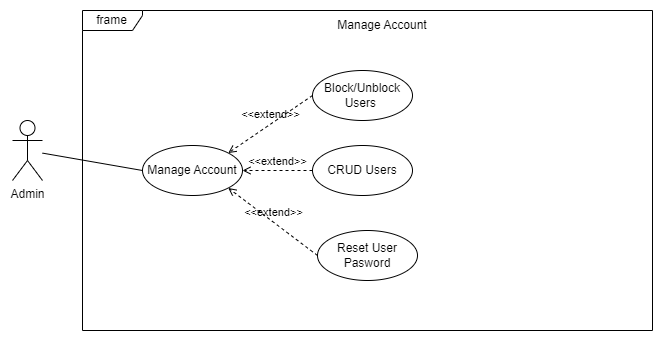

The diagram above was exported from draw.io. Its source (the exported page's mxGraphModel, read from the mxfile embedded in the PNG):
<mxGraphModel dx="1345" dy="-283" grid="1" gridSize="10" guides="1" tooltips="1" connect="1" arrows="1" fold="1" page="1" pageScale="1" pageWidth="1100" pageHeight="850" background="none" math="0" shadow="0">
  <root>
    <mxCell id="0" />
    <mxCell id="1" parent="0" />
    <mxCell id="bTQ_gFt7-ML4-szrdC6T-1" value="frame" style="shape=umlFrame;whiteSpace=wrap;html=1;width=60;height=20;" vertex="1" parent="1">
      <mxGeometry x="200" y="1070" width="570" height="320" as="geometry" />
    </mxCell>
    <mxCell id="bTQ_gFt7-ML4-szrdC6T-2" value="Manage Account" style="text;html=1;strokeColor=none;fillColor=none;align=center;verticalAlign=middle;whiteSpace=wrap;rounded=0;" vertex="1" parent="1">
      <mxGeometry x="360" y="1070" width="280" height="30" as="geometry" />
    </mxCell>
    <mxCell id="bTQ_gFt7-ML4-szrdC6T-3" value="Admin" style="shape=umlActor;verticalLabelPosition=bottom;verticalAlign=top;html=1;outlineConnect=0;" vertex="1" parent="1">
      <mxGeometry x="130" y="1180" width="30" height="60" as="geometry" />
    </mxCell>
    <mxCell id="bTQ_gFt7-ML4-szrdC6T-4" value="Manage Account" style="ellipse;whiteSpace=wrap;html=1;" vertex="1" parent="1">
      <mxGeometry x="260" y="1205" width="100" height="50" as="geometry" />
    </mxCell>
    <mxCell id="bTQ_gFt7-ML4-szrdC6T-5" value="Block/Unblock Users&amp;nbsp;" style="ellipse;whiteSpace=wrap;html=1;" vertex="1" parent="1">
      <mxGeometry x="430" y="1130" width="100" height="50" as="geometry" />
    </mxCell>
    <mxCell id="bTQ_gFt7-ML4-szrdC6T-6" value="CRUD Users" style="ellipse;whiteSpace=wrap;html=1;" vertex="1" parent="1">
      <mxGeometry x="430" y="1205" width="100" height="50" as="geometry" />
    </mxCell>
    <mxCell id="bTQ_gFt7-ML4-szrdC6T-7" value="Reset User Pasword" style="ellipse;whiteSpace=wrap;html=1;" vertex="1" parent="1">
      <mxGeometry x="435" y="1290" width="100" height="50" as="geometry" />
    </mxCell>
    <mxCell id="bTQ_gFt7-ML4-szrdC6T-8" value="" style="endArrow=none;html=1;rounded=0;entryX=0;entryY=0.5;entryDx=0;entryDy=0;" edge="1" parent="1" source="bTQ_gFt7-ML4-szrdC6T-3" target="bTQ_gFt7-ML4-szrdC6T-4">
      <mxGeometry width="50" height="50" relative="1" as="geometry">
        <mxPoint x="180" y="924.3797711149982" as="sourcePoint" />
        <mxPoint x="304.64466094067234" y="877.6776695296637" as="targetPoint" />
      </mxGeometry>
    </mxCell>
    <mxCell id="bTQ_gFt7-ML4-szrdC6T-9" value="&amp;lt;&amp;lt;extend&amp;gt;&amp;gt;" style="html=1;verticalAlign=bottom;labelBackgroundColor=none;endArrow=open;endFill=0;dashed=1;rounded=0;exitX=0;exitY=0.5;exitDx=0;exitDy=0;entryX=1;entryY=0;entryDx=0;entryDy=0;" edge="1" parent="1" source="bTQ_gFt7-ML4-szrdC6T-5" target="bTQ_gFt7-ML4-szrdC6T-4">
      <mxGeometry width="160" relative="1" as="geometry">
        <mxPoint x="510" y="1230" as="sourcePoint" />
        <mxPoint x="670" y="1230" as="targetPoint" />
      </mxGeometry>
    </mxCell>
    <mxCell id="bTQ_gFt7-ML4-szrdC6T-10" value="&amp;lt;&amp;lt;extend&amp;gt;&amp;gt;" style="html=1;verticalAlign=bottom;labelBackgroundColor=none;endArrow=open;endFill=0;dashed=1;rounded=0;entryX=1;entryY=0.5;entryDx=0;entryDy=0;" edge="1" parent="1" source="bTQ_gFt7-ML4-szrdC6T-6" target="bTQ_gFt7-ML4-szrdC6T-4">
      <mxGeometry width="160" relative="1" as="geometry">
        <mxPoint x="355.35533905932743" y="1222.3223304703365" as="sourcePoint" />
        <mxPoint x="451.7358994839051" y="1181.092378721722" as="targetPoint" />
      </mxGeometry>
    </mxCell>
    <mxCell id="bTQ_gFt7-ML4-szrdC6T-11" value="&amp;lt;&amp;lt;extend&amp;gt;&amp;gt;" style="html=1;verticalAlign=bottom;labelBackgroundColor=none;endArrow=open;endFill=0;dashed=1;rounded=0;exitX=0;exitY=0.5;exitDx=0;exitDy=0;entryX=1;entryY=1;entryDx=0;entryDy=0;" edge="1" parent="1" source="bTQ_gFt7-ML4-szrdC6T-7" target="bTQ_gFt7-ML4-szrdC6T-4">
      <mxGeometry width="160" relative="1" as="geometry">
        <mxPoint x="370" y="1240" as="sourcePoint" />
        <mxPoint x="440" y="1240" as="targetPoint" />
      </mxGeometry>
    </mxCell>
  </root>
</mxGraphModel>